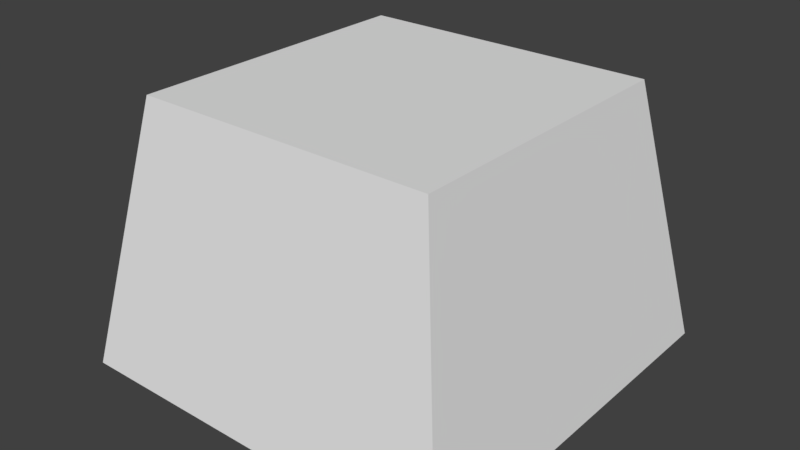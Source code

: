 # Source: 3x3.blend  (saved by Blender 2.93.20; exported with 4.5.12 LTS)
import bpy
from mathutils import Matrix  # noqa: F401  (used for matrix-valued properties, if any)

bpy.ops.wm.read_factory_settings(use_empty=True)
scene = bpy.context.scene
scene.name = 'Scene'

# ---- collections
col_collection_1 = bpy.data.collections.new('Collection 1'); scene.collection.children.link(col_collection_1)
col_ttd = bpy.data.collections.new('TTD'); scene.collection.children.link(col_ttd)

# ---- materials (node trees are filled in below, after node groups)
mat_material = bpy.data.materials.new('Material')
mat_material.alpha_threshold = 0.0
mat_material.use_transparent_shadow = False
mat_material.roughness = 0.5
mat_material.line_color = (0.0, 0.0, 0.0, 1.0)

# ---- material node trees

# ---- world
world_world = bpy.data.worlds.new('World'); scene.world = world_world
world_world.color = (0.05088, 0.05088, 0.05088)
world_world.use_sun_shadow = False
world_world.sun_shadow_jitter_overblur = 0.0
world_world.cycles.sampling_method = 'MANUAL'

# ---- meshes
me_cube = bpy.data.meshes.new('Cube')
me_cube.from_pydata([(1.5, 1.5, 0.0), (1.5, -1.5, 0.0), (-1.5, -1.5, 0.0), (-1.5, 1.5, 0.0), (1.138, 1.138, 2.0), (1.138, -1.138, 2.0), (-1.138, -1.138, 2.0), (-1.138, 1.138, 2.0)], [], [(0, 1, 2, 3), (4, 7, 6, 5), (0, 4, 5, 1), (1, 5, 6, 2), (2, 6, 7, 3), (4, 0, 3, 7)])
me_cube.materials.append(mat_material)
me_cube.use_remesh_preserve_volume = False
me_cube.use_remesh_preserve_attributes = False
me_cube.use_mirror_vertex_groups = False
me_cube.update()

# ---- objects
ob_cube = bpy.data.objects.new('Cube', me_cube)

# ---- transforms, parenting, visibility, modifiers, constraints
ob_cube.location = (0.0, 0.0, 0.0)
ob_cube.lock_rotations_4d = False
ob_cube.empty_display_type = 'ARROWS'
ob_cube.lineart.crease_threshold = 0.0

# ---- collection membership
col_collection_1.objects.link(ob_cube)
col_ttd.objects.link(ob_cube)

# ---- scene / render settings (as saved in the file)
scene.frame_start = 1; scene.frame_end = 250; scene.frame_set(1)
scene.render.engine = 'BLENDER_EEVEE_NEXT'
scene.render.resolution_percentage = 50
scene.render.dither_intensity = 0.0
scene.cycles.use_denoising = False
scene.cycles.samples = 128
scene.cycles.sampling_pattern = 'TABULATED_SOBOL'
scene.cycles.use_adaptive_sampling = False
scene.cycles.use_light_tree = False
scene.cycles.blur_glossy = 0.0
scene.cycles.sample_clamp_indirect = 0.0
scene.view_settings.view_transform = 'Standard'
bpy.context.view_layer.update()

# ---- added for rendering (the .blend has no active camera and no usable light): camera, sun
cam_auto = bpy.data.cameras.new('AutoCamera')
cam_auto.lens = 50.0
cam_auto.sensor_width = 36.0
cam_auto.clip_end = 1000.0
ob_auto_camera = bpy.data.objects.new('AutoCamera', cam_auto)
scene.collection.objects.link(ob_auto_camera)
ob_auto_camera.location = (4.33969, -5.20763, 4.47175)
ob_auto_camera.rotation_euler = (1.09748, -7.21219e-08, 0.694738)
scene.camera = ob_auto_camera
light_auto_sun = bpy.data.lights.new('AutoSun', 'SUN')
light_auto_sun.energy = 3.0
light_auto_sun.angle = 0.0523599
ob_auto_sun = bpy.data.objects.new('AutoSun', light_auto_sun)
scene.collection.objects.link(ob_auto_sun)
ob_auto_sun.rotation_euler = (0.872665, 0.174533, 0.523599)
bpy.context.view_layer.update()
